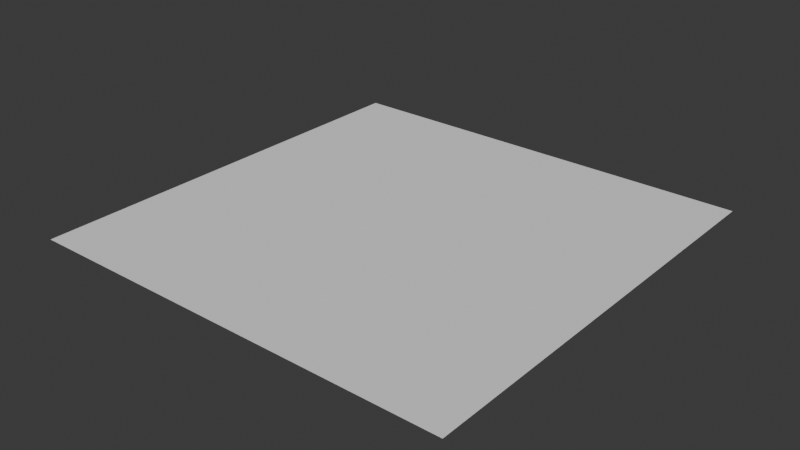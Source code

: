 # Source: test2.blend  (saved by Blender 4.5.90; exported with 4.5.12 LTS)
import bpy
from mathutils import Matrix  # noqa: F401  (used for matrix-valued properties, if any)

bpy.ops.wm.read_factory_settings(use_empty=True)
scene = bpy.context.scene
scene.name = 'Scene'

# ---- collections
col_jx_export = bpy.data.collections.new('JX_EXPORT'); scene.collection.children.link(col_jx_export)

# ---- world
world_world = bpy.data.worlds.new('World'); scene.world = world_world
world_world.use_nodes = True; world_world.node_tree.nodes.clear()
_N = world_world.node_tree.nodes; _L = world_world.node_tree.links
n0 = _N.new('ShaderNodeOutputWorld'); n0.name = 'World Output'; n0.location = (300, 300)
n1 = _N.new('ShaderNodeBackground'); n1.name = 'Background'; n1.location = (10, 300)
n1.inputs[0].default_value = (0.05088, 0.05088, 0.05088, 1.0)
_L.new(n1.outputs[0], n0.inputs[0])
n0.is_active_output = True
world_world.color = (0.05088, 0.05088, 0.05088)
world_world.sun_shadow_jitter_overblur = 0.0

# ---- meshes
me_plane = bpy.data.meshes.new('Plane')
me_plane.from_pydata([(-1.0, -1.0, 0.0), (1.0, -1.0, 0.0), (-1.0, 1.0, 0.0), (1.0, 1.0, 0.0)], [], [(0, 1, 3, 2)])
_uv = me_plane.uv_layers.new(name='UVMap')
_uv.uv.foreach_set('vector', [0.0, 0.0, 1.0, 0.0, 1.0, 1.0, 0.0, 1.0])
me_plane.update()

# ---- objects
ob_plane = bpy.data.objects.new('Plane', me_plane)

# ---- transforms, parenting, visibility, modifiers, constraints
ob_plane.location = (0.0, 0.0, 0.0)
_m = ob_plane.modifiers.new('Subdivision', 'SUBSURF')
_m.subdivision_type = 'SIMPLE'
_m.levels = 6
_m.show_only_control_edges = False

# ---- collection membership
col_jx_export.objects.link(ob_plane)

# ---- scene / render settings (as saved in the file)
scene.frame_start = 1; scene.frame_end = 250; scene.frame_set(1)
scene.render.engine = 'BLENDER_EEVEE_NEXT'
scene.render.fps = 30
bpy.context.view_layer.update()

# ---- added for rendering (the .blend has no active camera and no usable light): camera, sun
cam_auto = bpy.data.cameras.new('AutoCamera')
cam_auto.lens = 50.0
cam_auto.sensor_width = 36.0
cam_auto.clip_end = 1000.0
ob_auto_camera = bpy.data.objects.new('AutoCamera', cam_auto)
scene.collection.objects.link(ob_auto_camera)
ob_auto_camera.location = (2.61693, -3.14032, 2.09354)
ob_auto_camera.rotation_euler = (1.09748, -7.21219e-08, 0.694738)
scene.camera = ob_auto_camera
light_auto_sun = bpy.data.lights.new('AutoSun', 'SUN')
light_auto_sun.energy = 3.0
light_auto_sun.angle = 0.0523599
ob_auto_sun = bpy.data.objects.new('AutoSun', light_auto_sun)
scene.collection.objects.link(ob_auto_sun)
ob_auto_sun.rotation_euler = (0.872665, 0.174533, 0.523599)
bpy.context.view_layer.update()
